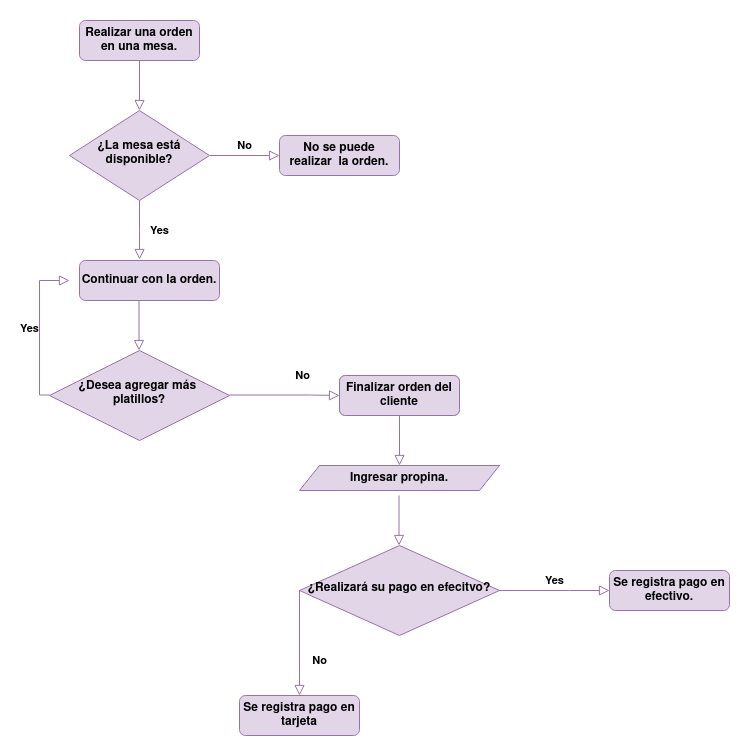

The diagram above was exported from draw.io. Its source (the exported page's mxGraphModel, read from the mxfile embedded in the PNG):
<mxGraphModel dx="1422" dy="793" grid="1" gridSize="10" guides="1" tooltips="1" connect="1" arrows="1" fold="1" page="1" pageScale="1" pageWidth="827" pageHeight="1169" math="0" shadow="0">
  <root>
    <mxCell id="ilezKnGhusdnucl8720K-0" />
    <mxCell id="ilezKnGhusdnucl8720K-1" parent="ilezKnGhusdnucl8720K-0" />
    <mxCell id="y-9-ouIUYdtBrsrNk6mU-0" value="" style="rounded=0;html=1;jettySize=auto;orthogonalLoop=1;fontSize=11;endArrow=block;endFill=0;endSize=8;strokeWidth=1;shadow=0;labelBackgroundColor=none;edgeStyle=orthogonalEdgeStyle;fillColor=#e1d5e7;strokeColor=#9673a6;fontStyle=1" parent="ilezKnGhusdnucl8720K-1" source="y-9-ouIUYdtBrsrNk6mU-1" target="y-9-ouIUYdtBrsrNk6mU-4" edge="1">
      <mxGeometry relative="1" as="geometry" />
    </mxCell>
    <mxCell id="y-9-ouIUYdtBrsrNk6mU-1" value="Realizar una orden en una mesa." style="rounded=1;whiteSpace=wrap;html=1;fontSize=12;glass=0;strokeWidth=1;shadow=0;fillColor=#e1d5e7;strokeColor=#9673a6;fontStyle=1" parent="ilezKnGhusdnucl8720K-1" vertex="1">
      <mxGeometry x="160" y="80" width="120" height="40" as="geometry" />
    </mxCell>
    <mxCell id="y-9-ouIUYdtBrsrNk6mU-2" value="Yes" style="rounded=0;html=1;jettySize=auto;orthogonalLoop=1;fontSize=11;endArrow=block;endFill=0;endSize=8;strokeWidth=1;shadow=0;labelBackgroundColor=none;edgeStyle=orthogonalEdgeStyle;entryX=0.429;entryY=-0.025;entryDx=0;entryDy=0;entryPerimeter=0;fillColor=#e1d5e7;strokeColor=#9673a6;fontStyle=1" parent="ilezKnGhusdnucl8720K-1" source="y-9-ouIUYdtBrsrNk6mU-4" target="y-9-ouIUYdtBrsrNk6mU-11" edge="1">
      <mxGeometry y="20" relative="1" as="geometry">
        <mxPoint as="offset" />
        <mxPoint x="220" y="310" as="targetPoint" />
      </mxGeometry>
    </mxCell>
    <mxCell id="y-9-ouIUYdtBrsrNk6mU-3" value="No" style="edgeStyle=orthogonalEdgeStyle;rounded=0;html=1;jettySize=auto;orthogonalLoop=1;fontSize=11;endArrow=block;endFill=0;endSize=8;strokeWidth=1;shadow=0;labelBackgroundColor=none;fillColor=#e1d5e7;strokeColor=#9673a6;fontStyle=1" parent="ilezKnGhusdnucl8720K-1" source="y-9-ouIUYdtBrsrNk6mU-4" target="y-9-ouIUYdtBrsrNk6mU-5" edge="1">
      <mxGeometry y="10" relative="1" as="geometry">
        <mxPoint as="offset" />
      </mxGeometry>
    </mxCell>
    <mxCell id="y-9-ouIUYdtBrsrNk6mU-4" value="¿La mesa está disponible?" style="rhombus;whiteSpace=wrap;html=1;shadow=0;fontFamily=Helvetica;fontSize=12;align=center;strokeWidth=1;spacing=6;spacingTop=-4;fillColor=#e1d5e7;strokeColor=#9673a6;fontStyle=1" parent="ilezKnGhusdnucl8720K-1" vertex="1">
      <mxGeometry x="150" y="170" width="140" height="90" as="geometry" />
    </mxCell>
    <mxCell id="y-9-ouIUYdtBrsrNk6mU-5" value="No se puede realizar&amp;nbsp; la orden. " style="rounded=1;whiteSpace=wrap;html=1;fontSize=12;glass=0;strokeWidth=1;shadow=0;fillColor=#e1d5e7;strokeColor=#9673a6;fontStyle=1" parent="ilezKnGhusdnucl8720K-1" vertex="1">
      <mxGeometry x="360" y="195" width="120" height="40" as="geometry" />
    </mxCell>
    <mxCell id="y-9-ouIUYdtBrsrNk6mU-6" value="No" style="rounded=0;html=1;jettySize=auto;orthogonalLoop=1;fontSize=11;endArrow=block;endFill=0;endSize=8;strokeWidth=1;shadow=0;labelBackgroundColor=none;edgeStyle=orthogonalEdgeStyle;fillColor=#e1d5e7;strokeColor=#9673a6;fontStyle=1" parent="ilezKnGhusdnucl8720K-1" edge="1">
      <mxGeometry x="0.3333" y="20" relative="1" as="geometry">
        <mxPoint as="offset" />
        <mxPoint x="310" y="454.5" as="sourcePoint" />
        <mxPoint x="420" y="455" as="targetPoint" />
        <Array as="points">
          <mxPoint x="390" y="455" />
          <mxPoint x="390" y="455" />
        </Array>
      </mxGeometry>
    </mxCell>
    <mxCell id="y-9-ouIUYdtBrsrNk6mU-11" value="Continuar con la orden." style="rounded=1;whiteSpace=wrap;html=1;fontSize=12;glass=0;strokeWidth=1;shadow=0;fillColor=#e1d5e7;strokeColor=#9673a6;fontStyle=1" parent="ilezKnGhusdnucl8720K-1" vertex="1">
      <mxGeometry x="160" y="320" width="140" height="40" as="geometry" />
    </mxCell>
    <mxCell id="y-9-ouIUYdtBrsrNk6mU-13" value="¿Desea agregar más&amp;nbsp; platillos? " style="rhombus;whiteSpace=wrap;html=1;shadow=0;fontFamily=Helvetica;fontSize=12;align=center;strokeWidth=1;spacing=6;spacingTop=-4;fillColor=#e1d5e7;strokeColor=#9673a6;fontStyle=1" parent="ilezKnGhusdnucl8720K-1" vertex="1">
      <mxGeometry x="130" y="410" width="180" height="90" as="geometry" />
    </mxCell>
    <mxCell id="y-9-ouIUYdtBrsrNk6mU-14" value="" style="rounded=0;html=1;jettySize=auto;orthogonalLoop=1;fontSize=11;endArrow=block;endFill=0;endSize=8;strokeWidth=1;shadow=0;labelBackgroundColor=none;edgeStyle=orthogonalEdgeStyle;fillColor=#e1d5e7;strokeColor=#9673a6;fontStyle=1" parent="ilezKnGhusdnucl8720K-1" edge="1">
      <mxGeometry relative="1" as="geometry">
        <mxPoint x="219.5" y="360" as="sourcePoint" />
        <mxPoint x="219.5" y="410" as="targetPoint" />
      </mxGeometry>
    </mxCell>
    <mxCell id="y-9-ouIUYdtBrsrNk6mU-15" value="Yes" style="edgeStyle=orthogonalEdgeStyle;rounded=0;html=1;jettySize=auto;orthogonalLoop=1;fontSize=11;endArrow=block;endFill=0;endSize=8;strokeWidth=1;shadow=0;labelBackgroundColor=none;fillColor=#e1d5e7;strokeColor=#9673a6;fontStyle=1" parent="ilezKnGhusdnucl8720K-1" edge="1">
      <mxGeometry y="10" relative="1" as="geometry">
        <mxPoint as="offset" />
        <mxPoint x="130" y="454.5" as="sourcePoint" />
        <mxPoint x="150" y="340" as="targetPoint" />
        <Array as="points">
          <mxPoint x="120" y="455" />
          <mxPoint x="120" y="340" />
        </Array>
      </mxGeometry>
    </mxCell>
    <mxCell id="y-9-ouIUYdtBrsrNk6mU-16" value="Finalizar orden" style="rounded=1;whiteSpace=wrap;html=1;fontSize=12;glass=0;strokeWidth=1;shadow=0;fillColor=#e1d5e7;strokeColor=#9673a6;fontStyle=1" parent="ilezKnGhusdnucl8720K-1" vertex="1">
      <mxGeometry x="420" y="435" width="120" height="40" as="geometry" />
    </mxCell>
    <mxCell id="9noOwhBzh1t3DXOCcqca-18" value="" style="rounded=0;html=1;jettySize=auto;orthogonalLoop=1;fontSize=11;endArrow=block;endFill=0;endSize=8;strokeWidth=1;shadow=0;labelBackgroundColor=none;edgeStyle=orthogonalEdgeStyle;fillColor=#e1d5e7;strokeColor=#9673a6;fontStyle=1" parent="ilezKnGhusdnucl8720K-1" source="9noOwhBzh1t3DXOCcqca-19" edge="1">
      <mxGeometry relative="1" as="geometry">
        <mxPoint x="480" y="525" as="targetPoint" />
      </mxGeometry>
    </mxCell>
    <mxCell id="9noOwhBzh1t3DXOCcqca-19" value="Finalizar orden del cliente" style="rounded=1;whiteSpace=wrap;html=1;fontSize=12;glass=0;strokeWidth=1;shadow=0;fillColor=#e1d5e7;strokeColor=#9673a6;fontStyle=1" parent="ilezKnGhusdnucl8720K-1" vertex="1">
      <mxGeometry x="420" y="435" width="120" height="40" as="geometry" />
    </mxCell>
    <mxCell id="9noOwhBzh1t3DXOCcqca-20" value="No" style="rounded=0;html=1;jettySize=auto;orthogonalLoop=1;fontSize=11;endArrow=block;endFill=0;endSize=8;strokeWidth=1;shadow=0;labelBackgroundColor=none;edgeStyle=orthogonalEdgeStyle;exitX=0;exitY=0.5;exitDx=0;exitDy=0;fillColor=#e1d5e7;strokeColor=#9673a6;fontStyle=1" parent="ilezKnGhusdnucl8720K-1" source="9noOwhBzh1t3DXOCcqca-21" edge="1">
      <mxGeometry x="0.3333" y="20" relative="1" as="geometry">
        <mxPoint as="offset" />
        <mxPoint x="290" y="725" as="sourcePoint" />
        <mxPoint x="380" y="755" as="targetPoint" />
        <Array as="points">
          <mxPoint x="380" y="755" />
        </Array>
      </mxGeometry>
    </mxCell>
    <mxCell id="9noOwhBzh1t3DXOCcqca-21" value="¿Realizará su pago en efecitvo?" style="rhombus;whiteSpace=wrap;html=1;shadow=0;fontFamily=Helvetica;fontSize=12;align=center;strokeWidth=1;spacing=6;spacingTop=-4;fillColor=#e1d5e7;strokeColor=#9673a6;fontStyle=1" parent="ilezKnGhusdnucl8720K-1" vertex="1">
      <mxGeometry x="380" y="605" width="200" height="90" as="geometry" />
    </mxCell>
    <mxCell id="9noOwhBzh1t3DXOCcqca-22" value="" style="rounded=0;html=1;jettySize=auto;orthogonalLoop=1;fontSize=11;endArrow=block;endFill=0;endSize=8;strokeWidth=1;shadow=0;labelBackgroundColor=none;edgeStyle=orthogonalEdgeStyle;fillColor=#e1d5e7;strokeColor=#9673a6;fontStyle=1" parent="ilezKnGhusdnucl8720K-1" edge="1">
      <mxGeometry relative="1" as="geometry">
        <mxPoint x="479.5" y="555" as="sourcePoint" />
        <mxPoint x="479.5" y="605" as="targetPoint" />
      </mxGeometry>
    </mxCell>
    <mxCell id="9noOwhBzh1t3DXOCcqca-23" value="Yes" style="edgeStyle=orthogonalEdgeStyle;rounded=0;html=1;jettySize=auto;orthogonalLoop=1;fontSize=11;endArrow=block;endFill=0;endSize=8;strokeWidth=1;shadow=0;labelBackgroundColor=none;fillColor=#e1d5e7;strokeColor=#9673a6;fontStyle=1" parent="ilezKnGhusdnucl8720K-1" edge="1">
      <mxGeometry y="10" relative="1" as="geometry">
        <mxPoint as="offset" />
        <mxPoint x="580" y="650" as="sourcePoint" />
        <mxPoint x="690" y="650" as="targetPoint" />
        <Array as="points">
          <mxPoint x="650" y="650" />
          <mxPoint x="650" y="650" />
        </Array>
      </mxGeometry>
    </mxCell>
    <mxCell id="9noOwhBzh1t3DXOCcqca-24" value="Se registra pago en efectivo." style="rounded=1;whiteSpace=wrap;html=1;fontSize=12;glass=0;strokeWidth=1;shadow=0;fillColor=#e1d5e7;strokeColor=#9673a6;fontStyle=1" parent="ilezKnGhusdnucl8720K-1" vertex="1">
      <mxGeometry x="690" y="630" width="120" height="40" as="geometry" />
    </mxCell>
    <mxCell id="9noOwhBzh1t3DXOCcqca-26" value="Se registra pago en tarjeta" style="rounded=1;whiteSpace=wrap;html=1;fontSize=12;glass=0;strokeWidth=1;shadow=0;fillColor=#e1d5e7;strokeColor=#9673a6;fontStyle=1" parent="ilezKnGhusdnucl8720K-1" vertex="1">
      <mxGeometry x="320" y="755" width="120" height="40" as="geometry" />
    </mxCell>
    <mxCell id="v-7xgmp41cRyYl5mRsfa-0" value="Ingresar propina." style="shape=parallelogram;perimeter=parallelogramPerimeter;whiteSpace=wrap;html=1;fixedSize=1;fillColor=#e1d5e7;strokeColor=#9673a6;fontStyle=1" parent="ilezKnGhusdnucl8720K-1" vertex="1">
      <mxGeometry x="380" y="525" width="200" height="25" as="geometry" />
    </mxCell>
  </root>
</mxGraphModel>